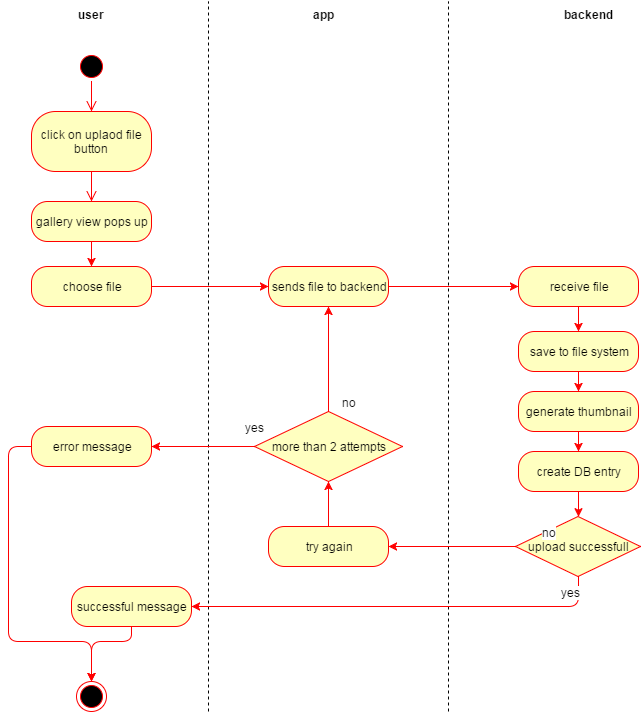

The diagram above was exported from draw.io. Its source (the exported page's mxGraphModel, read from the mxfile embedded in the PNG):
<mxGraphModel dx="1674" dy="736" grid="1" gridSize="10" guides="1" tooltips="1" connect="1" arrows="1" fold="1" page="1" pageScale="1" pageWidth="826" pageHeight="1169" background="#ffffff" math="0" shadow="0">
  <root>
    <mxCell id="21742b9b11702e69-0" />
    <mxCell id="21742b9b11702e69-1" parent="21742b9b11702e69-0" />
    <mxCell id="21742b9b11702e69-4" value="" style="endArrow=none;dashed=1;html=1;" edge="1" parent="21742b9b11702e69-1">
      <mxGeometry width="50" height="50" relative="1" as="geometry">
        <mxPoint x="320" y="720" as="sourcePoint" />
        <mxPoint x="320" y="10" as="targetPoint" />
      </mxGeometry>
    </mxCell>
    <mxCell id="21742b9b11702e69-5" value="" style="ellipse;html=1;shape=startState;fillColor=#000000;strokeColor=#ff0000;" vertex="1" parent="21742b9b11702e69-1">
      <mxGeometry x="188" y="60" width="30" height="30" as="geometry" />
    </mxCell>
    <mxCell id="21742b9b11702e69-6" value="" style="edgeStyle=orthogonalEdgeStyle;html=1;verticalAlign=bottom;endArrow=open;endSize=8;strokeColor=#ff0000;entryX=0.5;entryY=0;" edge="1" parent="21742b9b11702e69-1" source="21742b9b11702e69-5" target="21742b9b11702e69-7">
      <mxGeometry relative="1" as="geometry">
        <mxPoint x="203" y="140" as="targetPoint" />
        <Array as="points" />
      </mxGeometry>
    </mxCell>
    <mxCell id="21742b9b11702e69-7" value="click on uplaod file button" style="rounded=1;whiteSpace=wrap;html=1;arcSize=40;fillColor=#ffffc0;strokeColor=#ff0000;" vertex="1" parent="21742b9b11702e69-1">
      <mxGeometry x="143" y="120" width="120" height="60" as="geometry" />
    </mxCell>
    <mxCell id="21742b9b11702e69-9" value="user" style="text;html=1;align=center;fontStyle=1;verticalAlign=middle;spacingLeft=3;spacingRight=3;strokeColor=none;rotatable=0;points=[[0,0.5],[1,0.5]];portConstraint=eastwest;" vertex="1" parent="21742b9b11702e69-1">
      <mxGeometry x="163" y="10" width="80" height="26" as="geometry" />
    </mxCell>
    <mxCell id="21742b9b11702e69-10" value="app" style="text;html=1;align=center;fontStyle=1;verticalAlign=middle;spacingLeft=3;spacingRight=3;strokeColor=none;rotatable=0;points=[[0,0.5],[1,0.5]];portConstraint=eastwest;" vertex="1" parent="21742b9b11702e69-1">
      <mxGeometry x="395" y="10" width="80" height="26" as="geometry" />
    </mxCell>
    <mxCell id="21742b9b11702e69-12" value="" style="edgeStyle=orthogonalEdgeStyle;html=1;verticalAlign=bottom;endArrow=open;endSize=8;strokeColor=#ff0000;exitX=0.5;exitY=1;entryX=0.5;entryY=0;" edge="1" parent="21742b9b11702e69-1" source="21742b9b11702e69-7" target="21742b9b11702e69-13">
      <mxGeometry relative="1" as="geometry">
        <mxPoint x="203" y="215" as="targetPoint" />
        <Array as="points" />
        <mxPoint x="473" y="270" as="sourcePoint" />
      </mxGeometry>
    </mxCell>
    <mxCell id="21742b9b11702e69-13" value="gallery view pops up" style="rounded=1;whiteSpace=wrap;html=1;arcSize=40;fillColor=#ffffc0;strokeColor=#ff0000;" vertex="1" parent="21742b9b11702e69-1">
      <mxGeometry x="143" y="210" width="120" height="40" as="geometry" />
    </mxCell>
    <mxCell id="21742b9b11702e69-29" value="successful message" style="rounded=1;whiteSpace=wrap;html=1;arcSize=40;fillColor=#ffffc0;strokeColor=#ff0000;" vertex="1" parent="21742b9b11702e69-1">
      <mxGeometry x="183" y="595" width="120" height="40" as="geometry" />
    </mxCell>
    <mxCell id="21742b9b11702e69-42" value="" style="ellipse;html=1;shape=endState;fillColor=#000000;strokeColor=#ff0000;" vertex="1" parent="21742b9b11702e69-1">
      <mxGeometry x="188" y="690" width="30" height="30" as="geometry" />
    </mxCell>
    <mxCell id="12a884b025056976-2" value="&lt;span&gt;upload successfull&lt;/span&gt;" style="rhombus;whiteSpace=wrap;html=1;fillColor=#ffffc0;strokeColor=#ff0000;" vertex="1" parent="21742b9b11702e69-1">
      <mxGeometry x="627" y="525" width="125" height="60" as="geometry" />
    </mxCell>
    <mxCell id="74328181d1fa754c-3" value="" style="endArrow=classic;html=1;exitX=0.5;exitY=1;entryX=0.5;entryY=0;strokeColor=#FF0000;edgeStyle=orthogonalEdgeStyle;" edge="1" parent="21742b9b11702e69-1" source="21742b9b11702e69-29" target="21742b9b11702e69-42">
      <mxGeometry width="50" height="50" relative="1" as="geometry">
        <mxPoint x="10" y="150" as="sourcePoint" />
        <mxPoint x="203" y="700" as="targetPoint" />
        <Array as="points">
          <mxPoint x="243" y="650" />
          <mxPoint x="203" y="650" />
        </Array>
      </mxGeometry>
    </mxCell>
    <mxCell id="7ba72b9220c06553-0" style="edgeStyle=orthogonalEdgeStyle;rounded=0;html=1;exitX=0.5;exitY=0;entryX=0.5;entryY=0;jettySize=auto;orthogonalLoop=1;strokeColor=#FF0000;" edge="1" parent="21742b9b11702e69-1" source="21742b9b11702e69-13" target="21742b9b11702e69-13">
      <mxGeometry relative="1" as="geometry" />
    </mxCell>
    <mxCell id="3b6bf7fb03a3af95-1" value="choose file" style="rounded=1;whiteSpace=wrap;html=1;arcSize=40;fillColor=#ffffc0;strokeColor=#ff0000;" vertex="1" parent="21742b9b11702e69-1">
      <mxGeometry x="143" y="275" width="120" height="40" as="geometry" />
    </mxCell>
    <mxCell id="3b6bf7fb03a3af95-2" style="edgeStyle=orthogonalEdgeStyle;rounded=0;html=1;entryX=0.5;entryY=0;jettySize=auto;orthogonalLoop=1;strokeColor=#FF0000;" edge="1" parent="21742b9b11702e69-1" source="21742b9b11702e69-13" target="3b6bf7fb03a3af95-1">
      <mxGeometry relative="1" as="geometry" />
    </mxCell>
    <mxCell id="3b6bf7fb03a3af95-3" value="sends file to backend" style="rounded=1;whiteSpace=wrap;html=1;arcSize=40;fillColor=#ffffc0;strokeColor=#ff0000;" vertex="1" parent="21742b9b11702e69-1">
      <mxGeometry x="380" y="275" width="120" height="40" as="geometry" />
    </mxCell>
    <mxCell id="3b6bf7fb03a3af95-4" value="" style="endArrow=none;dashed=1;html=1;" edge="1" parent="21742b9b11702e69-1">
      <mxGeometry x="560" y="10" width="50" height="50" as="geometry">
        <mxPoint x="560" y="720" as="sourcePoint" />
        <mxPoint x="560" y="10" as="targetPoint" />
      </mxGeometry>
    </mxCell>
    <mxCell id="3b6bf7fb03a3af95-5" value="backend" style="text;html=1;align=center;fontStyle=1;verticalAlign=middle;spacingLeft=3;spacingRight=3;strokeColor=none;rotatable=0;points=[[0,0.5],[1,0.5]];portConstraint=eastwest;" vertex="1" parent="21742b9b11702e69-1">
      <mxGeometry x="660" y="10" width="80" height="26" as="geometry" />
    </mxCell>
    <mxCell id="3b6bf7fb03a3af95-7" style="edgeStyle=orthogonalEdgeStyle;rounded=0;html=1;exitX=0.75;exitY=0;entryX=0.75;entryY=0;jettySize=auto;orthogonalLoop=1;strokeColor=#FF0000;" edge="1" parent="21742b9b11702e69-1" source="3b6bf7fb03a3af95-1" target="3b6bf7fb03a3af95-1">
      <mxGeometry relative="1" as="geometry" />
    </mxCell>
    <mxCell id="3b6bf7fb03a3af95-10" style="edgeStyle=orthogonalEdgeStyle;rounded=0;html=1;entryX=0;entryY=0.5;jettySize=auto;orthogonalLoop=1;strokeColor=#FF0000;" edge="1" parent="21742b9b11702e69-1" source="3b6bf7fb03a3af95-1" target="3b6bf7fb03a3af95-3">
      <mxGeometry relative="1" as="geometry" />
    </mxCell>
    <mxCell id="3b6bf7fb03a3af95-11" value="receive file" style="rounded=1;whiteSpace=wrap;html=1;arcSize=40;fillColor=#ffffc0;strokeColor=#ff0000;" vertex="1" parent="21742b9b11702e69-1">
      <mxGeometry x="630" y="275" width="120" height="40" as="geometry" />
    </mxCell>
    <mxCell id="3b6bf7fb03a3af95-12" style="edgeStyle=orthogonalEdgeStyle;rounded=0;html=1;entryX=0;entryY=0.5;jettySize=auto;orthogonalLoop=1;strokeColor=#FF0000;" edge="1" parent="21742b9b11702e69-1" source="3b6bf7fb03a3af95-3" target="3b6bf7fb03a3af95-11">
      <mxGeometry relative="1" as="geometry" />
    </mxCell>
    <mxCell id="3b6bf7fb03a3af95-13" value="save to file system" style="rounded=1;whiteSpace=wrap;html=1;arcSize=40;fillColor=#ffffc0;strokeColor=#ff0000;" vertex="1" parent="21742b9b11702e69-1">
      <mxGeometry x="630" y="340" width="120" height="40" as="geometry" />
    </mxCell>
    <mxCell id="3b6bf7fb03a3af95-14" style="edgeStyle=orthogonalEdgeStyle;rounded=0;html=1;entryX=0.5;entryY=0;jettySize=auto;orthogonalLoop=1;strokeColor=#FF0000;" edge="1" parent="21742b9b11702e69-1" source="3b6bf7fb03a3af95-11" target="3b6bf7fb03a3af95-13">
      <mxGeometry relative="1" as="geometry" />
    </mxCell>
    <mxCell id="3b6bf7fb03a3af95-15" style="edgeStyle=orthogonalEdgeStyle;rounded=0;html=1;exitX=0.5;exitY=1;entryX=0.5;entryY=1;jettySize=auto;orthogonalLoop=1;strokeColor=#FF0000;" edge="1" parent="21742b9b11702e69-1" source="3b6bf7fb03a3af95-13" target="3b6bf7fb03a3af95-13">
      <mxGeometry relative="1" as="geometry" />
    </mxCell>
    <mxCell id="3b6bf7fb03a3af95-16" value="create DB&lt;span style=&quot;line-height: 1.2&quot;&gt;&amp;nbsp;entry&lt;/span&gt;" style="rounded=1;whiteSpace=wrap;html=1;arcSize=40;fillColor=#ffffc0;strokeColor=#ff0000;" vertex="1" parent="21742b9b11702e69-1">
      <mxGeometry x="630" y="460" width="120" height="40" as="geometry" />
    </mxCell>
    <mxCell id="3b6bf7fb03a3af95-17" value="generate thumbnail" style="rounded=1;whiteSpace=wrap;html=1;arcSize=40;fillColor=#ffffc0;strokeColor=#ff0000;" vertex="1" parent="21742b9b11702e69-1">
      <mxGeometry x="630" y="400" width="120" height="40" as="geometry" />
    </mxCell>
    <mxCell id="3b6bf7fb03a3af95-18" style="edgeStyle=orthogonalEdgeStyle;rounded=0;html=1;jettySize=auto;orthogonalLoop=1;strokeColor=#FF0000;" edge="1" parent="21742b9b11702e69-1" source="3b6bf7fb03a3af95-13" target="3b6bf7fb03a3af95-17">
      <mxGeometry relative="1" as="geometry" />
    </mxCell>
    <mxCell id="3b6bf7fb03a3af95-19" style="edgeStyle=orthogonalEdgeStyle;rounded=0;html=1;jettySize=auto;orthogonalLoop=1;strokeColor=#FF0000;" edge="1" parent="21742b9b11702e69-1" source="3b6bf7fb03a3af95-17" target="3b6bf7fb03a3af95-16">
      <mxGeometry relative="1" as="geometry" />
    </mxCell>
    <mxCell id="3b6bf7fb03a3af95-20" style="edgeStyle=orthogonalEdgeStyle;rounded=0;html=1;jettySize=auto;orthogonalLoop=1;strokeColor=#FF0000;" edge="1" parent="21742b9b11702e69-1" source="3b6bf7fb03a3af95-16" target="12a884b025056976-2">
      <mxGeometry relative="1" as="geometry" />
    </mxCell>
    <mxCell id="3b6bf7fb03a3af95-25" style="edgeStyle=orthogonalEdgeStyle;rounded=1;html=1;jettySize=auto;orthogonalLoop=1;strokeColor=#FF0000;entryX=1;entryY=0.5;" edge="1" parent="21742b9b11702e69-1" source="12a884b025056976-2" target="21742b9b11702e69-29">
      <mxGeometry relative="1" as="geometry">
        <Array as="points">
          <mxPoint x="690" y="615" />
        </Array>
        <mxPoint x="270" y="630" as="targetPoint" />
      </mxGeometry>
    </mxCell>
    <mxCell id="3b6bf7fb03a3af95-26" value="yes" style="text;html=1;resizable=0;points=[];;align=center;verticalAlign=middle;labelBackgroundColor=#ffffff;" vertex="1" connectable="0" parent="3b6bf7fb03a3af95-25">
      <mxGeometry x="-0.6234" y="-28" relative="1" as="geometry">
        <mxPoint x="41" y="13" as="offset" />
      </mxGeometry>
    </mxCell>
    <mxCell id="3b6bf7fb03a3af95-27" value="&lt;span&gt;more than 2&amp;nbsp;&lt;/span&gt;attempts" style="rhombus;whiteSpace=wrap;html=1;fillColor=#ffffc0;strokeColor=#ff0000;" vertex="1" parent="21742b9b11702e69-1">
      <mxGeometry x="366" y="420" width="148" height="70" as="geometry" />
    </mxCell>
    <mxCell id="3b6bf7fb03a3af95-28" style="edgeStyle=orthogonalEdgeStyle;rounded=0;html=1;entryX=0.5;entryY=1;jettySize=auto;orthogonalLoop=1;strokeColor=#FF0000;" edge="1" parent="21742b9b11702e69-1" source="3b6bf7fb03a3af95-23" target="3b6bf7fb03a3af95-27">
      <mxGeometry relative="1" as="geometry" />
    </mxCell>
    <mxCell id="3b6bf7fb03a3af95-29" style="edgeStyle=orthogonalEdgeStyle;rounded=1;html=1;entryX=0.5;entryY=1;jettySize=auto;orthogonalLoop=1;strokeColor=#FF0000;exitX=0.5;exitY=0;" edge="1" parent="21742b9b11702e69-1" source="3b6bf7fb03a3af95-27" target="3b6bf7fb03a3af95-3">
      <mxGeometry relative="1" as="geometry">
        <Array as="points">
          <mxPoint x="440" y="420" />
        </Array>
      </mxGeometry>
    </mxCell>
    <mxCell id="3b6bf7fb03a3af95-30" value="no" style="text;html=1;resizable=0;points=[];;align=center;verticalAlign=middle;labelBackgroundColor=#ffffff;" vertex="1" connectable="0" parent="3b6bf7fb03a3af95-29">
      <mxGeometry x="-0.6505" y="-5" relative="1" as="geometry">
        <mxPoint x="15" y="8" as="offset" />
      </mxGeometry>
    </mxCell>
    <mxCell id="3b6bf7fb03a3af95-31" value="error message" style="rounded=1;whiteSpace=wrap;html=1;arcSize=40;fillColor=#ffffc0;strokeColor=#ff0000;" vertex="1" parent="21742b9b11702e69-1">
      <mxGeometry x="143" y="435" width="120" height="40" as="geometry" />
    </mxCell>
    <mxCell id="3b6bf7fb03a3af95-32" style="edgeStyle=orthogonalEdgeStyle;rounded=1;html=1;entryX=0.5;entryY=0;jettySize=auto;orthogonalLoop=1;strokeColor=#FF0000;" edge="1" parent="21742b9b11702e69-1" source="3b6bf7fb03a3af95-31" target="21742b9b11702e69-42">
      <mxGeometry relative="1" as="geometry">
        <Array as="points">
          <mxPoint x="120" y="455" />
          <mxPoint x="120" y="650" />
          <mxPoint x="203" y="650" />
        </Array>
      </mxGeometry>
    </mxCell>
    <mxCell id="3b6bf7fb03a3af95-33" style="edgeStyle=orthogonalEdgeStyle;rounded=0;html=1;entryX=1;entryY=0.5;jettySize=auto;orthogonalLoop=1;strokeColor=#FF0000;" edge="1" parent="21742b9b11702e69-1" source="3b6bf7fb03a3af95-27" target="3b6bf7fb03a3af95-31">
      <mxGeometry relative="1" as="geometry" />
    </mxCell>
    <mxCell id="3b6bf7fb03a3af95-35" value="yes" style="text;html=1;resizable=0;points=[];;align=center;verticalAlign=middle;labelBackgroundColor=#ffffff;" vertex="1" connectable="0" parent="3b6bf7fb03a3af95-33">
      <mxGeometry x="-0.4257" y="2" relative="1" as="geometry">
        <mxPoint x="30" y="-22" as="offset" />
      </mxGeometry>
    </mxCell>
    <mxCell id="3b6bf7fb03a3af95-23" value="try again" style="rounded=1;whiteSpace=wrap;html=1;arcSize=40;fillColor=#ffffc0;strokeColor=#ff0000;" vertex="1" parent="21742b9b11702e69-1">
      <mxGeometry x="380" y="535" width="120" height="40" as="geometry" />
    </mxCell>
    <mxCell id="3687cd7ab8c45796-0" style="edgeStyle=orthogonalEdgeStyle;rounded=0;html=1;entryX=1;entryY=0.5;jettySize=auto;orthogonalLoop=1;strokeColor=#FF0000;" edge="1" parent="21742b9b11702e69-1" source="12a884b025056976-2" target="3b6bf7fb03a3af95-23">
      <mxGeometry relative="1" as="geometry">
        <mxPoint x="627" y="555" as="sourcePoint" />
        <mxPoint x="263" y="555" as="targetPoint" />
      </mxGeometry>
    </mxCell>
    <mxCell id="3687cd7ab8c45796-1" value="no" style="text;html=1;resizable=0;points=[];;align=center;verticalAlign=middle;labelBackgroundColor=#ffffff;" vertex="1" connectable="0" parent="3687cd7ab8c45796-0">
      <mxGeometry x="-0.5028" y="1" relative="1" as="geometry">
        <mxPoint x="65" y="-16" as="offset" />
      </mxGeometry>
    </mxCell>
  </root>
</mxGraphModel>